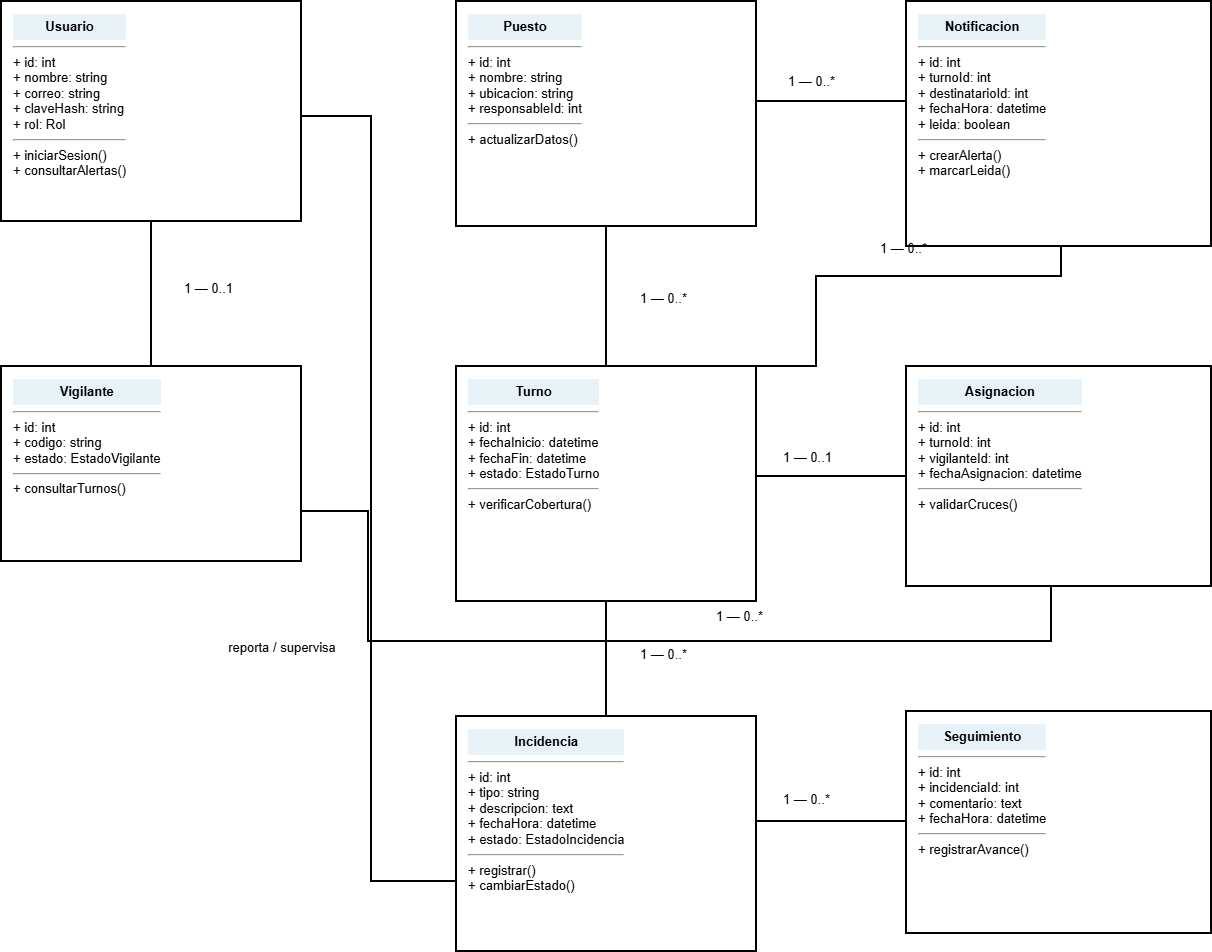

The diagram above was exported from draw.io. Its source (the exported page's mxGraphModel, read from the mxfile embedded in the PNG):
<mxGraphModel dx="1003" dy="1558" grid="1" gridSize="10" guides="1" tooltips="1" connect="1" arrows="1" fold="1" page="1" pageScale="1" pageWidth="1370" pageHeight="1150" math="0" shadow="0">
  <root>
    <mxCell id="0" />
    <mxCell id="1" parent="0" />
    <mxCell id="n0" parent="1" style="rounded=0;whiteSpace=wrap;html=1;strokeWidth=2;align=left;verticalAlign=top;spacingLeft=10;spacingTop=6;fontSize=13;" value="&lt;div style=&quot;text-align:center;background:#e8f3f9;font-weight:bold;padding:5px&quot;&gt;Usuario&lt;/div&gt;&lt;hr/&gt;&lt;div style=&quot;font-size:13px&quot;&gt;+ id: int&lt;/div&gt;&lt;div style=&quot;font-size:13px&quot;&gt;+ nombre: string&lt;/div&gt;&lt;div style=&quot;font-size:13px&quot;&gt;+ correo: string&lt;/div&gt;&lt;div style=&quot;font-size:13px&quot;&gt;+ claveHash: string&lt;/div&gt;&lt;div style=&quot;font-size:13px&quot;&gt;+ rol: Rol&lt;/div&gt;&lt;hr/&gt;&lt;div style=&quot;font-size:13px&quot;&gt;+ iniciarSesion()&lt;/div&gt;&lt;div style=&quot;font-size:13px&quot;&gt;+ consultarAlertas()&lt;/div&gt;" vertex="1">
      <mxGeometry height="220" width="300" x="70" y="110" as="geometry" />
    </mxCell>
    <mxCell id="n1" parent="1" style="rounded=0;whiteSpace=wrap;html=1;strokeWidth=2;align=left;verticalAlign=top;spacingLeft=10;spacingTop=6;fontSize=13;" value="&lt;div style=&quot;text-align:center;background:#e8f3f9;font-weight:bold;padding:5px&quot;&gt;Vigilante&lt;/div&gt;&lt;hr/&gt;&lt;div style=&quot;font-size:13px&quot;&gt;+ id: int&lt;/div&gt;&lt;div style=&quot;font-size:13px&quot;&gt;+ codigo: string&lt;/div&gt;&lt;div style=&quot;font-size:13px&quot;&gt;+ estado: EstadoVigilante&lt;/div&gt;&lt;hr/&gt;&lt;div style=&quot;font-size:13px&quot;&gt;+ consultarTurnos()&lt;/div&gt;" vertex="1">
      <mxGeometry height="195" width="300" x="70" y="475" as="geometry" />
    </mxCell>
    <mxCell id="n2" parent="1" style="rounded=0;whiteSpace=wrap;html=1;strokeWidth=2;align=left;verticalAlign=top;spacingLeft=10;spacingTop=6;fontSize=13;" value="&lt;div style=&quot;text-align:center;background:#e8f3f9;font-weight:bold;padding:5px&quot;&gt;Puesto&lt;/div&gt;&lt;hr/&gt;&lt;div style=&quot;font-size:13px&quot;&gt;+ id: int&lt;/div&gt;&lt;div style=&quot;font-size:13px&quot;&gt;+ nombre: string&lt;/div&gt;&lt;div style=&quot;font-size:13px&quot;&gt;+ ubicacion: string&lt;/div&gt;&lt;div style=&quot;font-size:13px&quot;&gt;+ responsableId: int&lt;/div&gt;&lt;hr/&gt;&lt;div style=&quot;font-size:13px&quot;&gt;+ actualizarDatos()&lt;/div&gt;" vertex="1">
      <mxGeometry height="225" width="300" x="525" y="110" as="geometry" />
    </mxCell>
    <mxCell id="n3" parent="1" style="rounded=0;whiteSpace=wrap;html=1;strokeWidth=2;align=left;verticalAlign=top;spacingLeft=10;spacingTop=6;fontSize=13;" value="&lt;div style=&quot;text-align:center;background:#e8f3f9;font-weight:bold;padding:5px&quot;&gt;Turno&lt;/div&gt;&lt;hr/&gt;&lt;div style=&quot;font-size:13px&quot;&gt;+ id: int&lt;/div&gt;&lt;div style=&quot;font-size:13px&quot;&gt;+ fechaInicio: datetime&lt;/div&gt;&lt;div style=&quot;font-size:13px&quot;&gt;+ fechaFin: datetime&lt;/div&gt;&lt;div style=&quot;font-size:13px&quot;&gt;+ estado: EstadoTurno&lt;/div&gt;&lt;hr/&gt;&lt;div style=&quot;font-size:13px&quot;&gt;+ verificarCobertura()&lt;/div&gt;" vertex="1">
      <mxGeometry height="235" width="300" x="525" y="475" as="geometry" />
    </mxCell>
    <mxCell id="n4" parent="1" style="rounded=0;whiteSpace=wrap;html=1;strokeWidth=2;align=left;verticalAlign=top;spacingLeft=10;spacingTop=6;fontSize=13;" value="&lt;div style=&quot;text-align:center;background:#e8f3f9;font-weight:bold;padding:5px&quot;&gt;Asignacion&lt;/div&gt;&lt;hr/&gt;&lt;div style=&quot;font-size:13px&quot;&gt;+ id: int&lt;/div&gt;&lt;div style=&quot;font-size:13px&quot;&gt;+ turnoId: int&lt;/div&gt;&lt;div style=&quot;font-size:13px&quot;&gt;+ vigilanteId: int&lt;/div&gt;&lt;div style=&quot;font-size:13px&quot;&gt;+ fechaAsignacion: datetime&lt;/div&gt;&lt;hr/&gt;&lt;div style=&quot;font-size:13px&quot;&gt;+ validarCruces()&lt;/div&gt;" vertex="1">
      <mxGeometry height="220" width="305" x="975" y="475" as="geometry" />
    </mxCell>
    <mxCell id="n5" parent="1" style="rounded=0;whiteSpace=wrap;html=1;strokeWidth=2;align=left;verticalAlign=top;spacingLeft=10;spacingTop=6;fontSize=13;" value="&lt;div style=&quot;text-align:center;background:#e8f3f9;font-weight:bold;padding:5px&quot;&gt;Incidencia&lt;/div&gt;&lt;hr/&gt;&lt;div style=&quot;font-size:13px&quot;&gt;+ id: int&lt;/div&gt;&lt;div style=&quot;font-size:13px&quot;&gt;+ tipo: string&lt;/div&gt;&lt;div style=&quot;font-size:13px&quot;&gt;+ descripcion: text&lt;/div&gt;&lt;div style=&quot;font-size:13px&quot;&gt;+ fechaHora: datetime&lt;/div&gt;&lt;div style=&quot;font-size:13px&quot;&gt;+ estado: EstadoIncidencia&lt;/div&gt;&lt;hr/&gt;&lt;div style=&quot;font-size:13px&quot;&gt;+ registrar()&lt;/div&gt;&lt;div style=&quot;font-size:13px&quot;&gt;+ cambiarEstado()&lt;/div&gt;" vertex="1">
      <mxGeometry height="235" width="300" x="525" y="825" as="geometry" />
    </mxCell>
    <mxCell id="n6" parent="1" style="rounded=0;whiteSpace=wrap;html=1;strokeWidth=2;align=left;verticalAlign=top;spacingLeft=10;spacingTop=6;fontSize=13;" value="&lt;div style=&quot;text-align:center;background:#e8f3f9;font-weight:bold;padding:5px&quot;&gt;Seguimiento&lt;/div&gt;&lt;hr/&gt;&lt;div style=&quot;font-size:13px&quot;&gt;+ id: int&lt;/div&gt;&lt;div style=&quot;font-size:13px&quot;&gt;+ incidenciaId: int&lt;/div&gt;&lt;div style=&quot;font-size:13px&quot;&gt;+ comentario: text&lt;/div&gt;&lt;div style=&quot;font-size:13px&quot;&gt;+ fechaHora: datetime&lt;/div&gt;&lt;hr/&gt;&lt;div style=&quot;font-size:13px&quot;&gt;+ registrarAvance()&lt;/div&gt;" vertex="1">
      <mxGeometry height="222" width="305" x="975" y="820" as="geometry" />
    </mxCell>
    <mxCell id="n7" parent="1" style="rounded=0;whiteSpace=wrap;html=1;strokeWidth=2;align=left;verticalAlign=top;spacingLeft=10;spacingTop=6;fontSize=13;" value="&lt;div style=&quot;text-align:center;background:#e8f3f9;font-weight:bold;padding:5px&quot;&gt;Notificacion&lt;/div&gt;&lt;hr/&gt;&lt;div style=&quot;font-size:13px&quot;&gt;+ id: int&lt;/div&gt;&lt;div style=&quot;font-size:13px&quot;&gt;+ turnoId: int&lt;/div&gt;&lt;div style=&quot;font-size:13px&quot;&gt;+ destinatarioId: int&lt;/div&gt;&lt;div style=&quot;font-size:13px&quot;&gt;+ fechaHora: datetime&lt;/div&gt;&lt;div style=&quot;font-size:13px&quot;&gt;+ leida: boolean&lt;/div&gt;&lt;hr/&gt;&lt;div style=&quot;font-size:13px&quot;&gt;+ crearAlerta()&lt;/div&gt;&lt;div style=&quot;font-size:13px&quot;&gt;+ marcarLeida()&lt;/div&gt;" vertex="1">
      <mxGeometry height="245" width="305" x="975" y="110" as="geometry" />
    </mxCell>
    <mxCell id="e0" edge="1" parent="1" style="edgeStyle=none;html=1;rounded=0;strokeWidth=2;endArrow=none;">
      <mxGeometry relative="1" as="geometry">
        <mxPoint x="220" y="330" as="sourcePoint" />
        <mxPoint x="220" y="475" as="targetPoint" />
      </mxGeometry>
    </mxCell>
    <mxCell id="el0" parent="1" style="text;html=1;whiteSpace=wrap;rounded=0;align=center;verticalAlign=middle;fontSize=13;" value="1 — 0..1" vertex="1">
      <mxGeometry height="25" width="85" x="235" y="384" as="geometry" />
    </mxCell>
    <mxCell id="e1" edge="1" parent="1" style="edgeStyle=none;html=1;rounded=0;strokeWidth=2;endArrow=none;">
      <mxGeometry relative="1" as="geometry">
        <mxPoint x="675" y="335" as="sourcePoint" />
        <mxPoint x="675" y="475" as="targetPoint" />
      </mxGeometry>
    </mxCell>
    <mxCell id="el1" parent="1" style="text;html=1;whiteSpace=wrap;rounded=0;align=center;verticalAlign=middle;fontSize=13;" value="1 — 0..*" vertex="1">
      <mxGeometry height="25" width="85" x="690" y="394" as="geometry" />
    </mxCell>
    <mxCell id="e2" edge="1" parent="1" style="edgeStyle=none;html=1;rounded=0;strokeWidth=2;endArrow=none;">
      <mxGeometry relative="1" as="geometry">
        <mxPoint x="825" y="585" as="sourcePoint" />
        <mxPoint x="975" y="585" as="targetPoint" />
      </mxGeometry>
    </mxCell>
    <mxCell id="el2" parent="1" style="text;html=1;whiteSpace=wrap;rounded=0;align=center;verticalAlign=middle;fontSize=13;" value="1 — 0..1" vertex="1">
      <mxGeometry height="25" width="85" x="834" y="553" as="geometry" />
    </mxCell>
    <mxCell id="e3" edge="1" parent="1" style="edgeStyle=none;html=1;rounded=0;strokeWidth=2;endArrow=none;">
      <mxGeometry relative="1" as="geometry">
        <Array as="points">
          <mxPoint x="437" y="620" />
          <mxPoint x="437" y="750" />
          <mxPoint x="1120" y="750" />
        </Array>
        <mxPoint x="370" y="620" as="sourcePoint" />
        <mxPoint x="1120" y="695" as="targetPoint" />
      </mxGeometry>
    </mxCell>
    <mxCell id="el3" parent="1" style="text;html=1;whiteSpace=wrap;rounded=0;align=center;verticalAlign=middle;fontSize=13;" value="1 — 0..*" vertex="1">
      <mxGeometry height="25" width="85" x="766" y="712" as="geometry" />
    </mxCell>
    <mxCell id="e4" edge="1" parent="1" style="edgeStyle=none;html=1;rounded=0;strokeWidth=2;endArrow=none;">
      <mxGeometry relative="1" as="geometry">
        <mxPoint x="675" y="710" as="sourcePoint" />
        <mxPoint x="675" y="825" as="targetPoint" />
      </mxGeometry>
    </mxCell>
    <mxCell id="el4" parent="1" style="text;html=1;whiteSpace=wrap;rounded=0;align=center;verticalAlign=middle;fontSize=13;" value="1 — 0..*" vertex="1">
      <mxGeometry height="25" width="85" x="690" y="750" as="geometry" />
    </mxCell>
    <mxCell id="e5" edge="1" parent="1" style="edgeStyle=none;html=1;rounded=0;strokeWidth=2;endArrow=none;">
      <mxGeometry relative="1" as="geometry">
        <mxPoint x="825" y="930" as="sourcePoint" />
        <mxPoint x="975" y="930" as="targetPoint" />
      </mxGeometry>
    </mxCell>
    <mxCell id="el5" parent="1" style="text;html=1;whiteSpace=wrap;rounded=0;align=center;verticalAlign=middle;fontSize=13;" value="1 — 0..*" vertex="1">
      <mxGeometry height="25" width="85" x="833" y="895" as="geometry" />
    </mxCell>
    <mxCell id="e6" edge="1" parent="1" style="edgeStyle=none;html=1;rounded=0;strokeWidth=2;endArrow=none;">
      <mxGeometry relative="1" as="geometry">
        <mxPoint x="825" y="210" as="sourcePoint" />
        <mxPoint x="975" y="210" as="targetPoint" />
      </mxGeometry>
    </mxCell>
    <mxCell id="el6" parent="1" style="text;html=1;whiteSpace=wrap;rounded=0;align=center;verticalAlign=middle;fontSize=13;" value="1 — 0..*" vertex="1">
      <mxGeometry height="25" width="85" x="838" y="178" as="geometry" />
    </mxCell>
    <mxCell id="e7" edge="1" parent="1" style="edgeStyle=none;html=1;rounded=0;strokeWidth=2;endArrow=none;">
      <mxGeometry relative="1" as="geometry">
        <Array as="points">
          <mxPoint x="885" y="475" />
          <mxPoint x="885" y="385" />
          <mxPoint x="1130" y="385" />
        </Array>
        <mxPoint x="825" y="475" as="sourcePoint" />
        <mxPoint x="1130" y="355" as="targetPoint" />
      </mxGeometry>
    </mxCell>
    <mxCell id="el7" parent="1" style="text;html=1;whiteSpace=wrap;rounded=0;align=center;verticalAlign=middle;fontSize=13;" value="1 — 0..*" vertex="1">
      <mxGeometry height="25" width="85" x="930" y="345" as="geometry" />
    </mxCell>
    <mxCell id="e8" edge="1" parent="1" style="edgeStyle=none;html=1;rounded=0;strokeWidth=2;endArrow=none;">
      <mxGeometry relative="1" as="geometry">
        <Array as="points">
          <mxPoint x="440" y="225" />
          <mxPoint x="440" y="990" />
        </Array>
        <mxPoint x="370" y="225" as="sourcePoint" />
        <mxPoint x="525" y="990" as="targetPoint" />
      </mxGeometry>
    </mxCell>
    <mxCell id="el8" parent="1" style="text;html=1;whiteSpace=wrap;rounded=0;align=center;verticalAlign=middle;fontSize=13;" value="reporta / supervisa" vertex="1">
      <mxGeometry height="25" width="152" x="275" y="743" as="geometry" />
    </mxCell>
  </root>
</mxGraphModel>